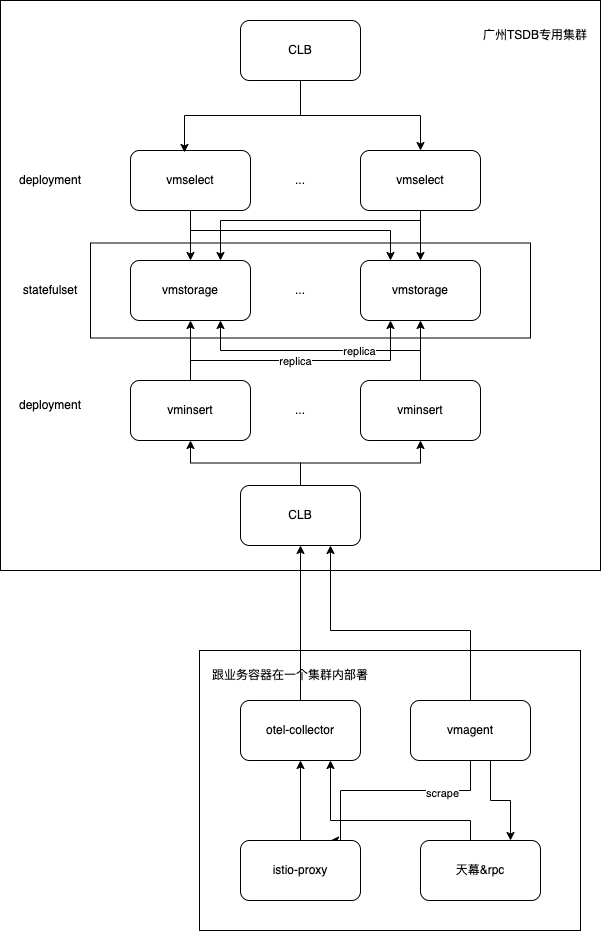

The diagram above was exported from draw.io. Its source (the exported page's mxGraphModel, read from the mxfile embedded in the PNG):
<mxGraphModel dx="1050" dy="665" grid="1" gridSize="10" guides="1" tooltips="1" connect="1" arrows="1" fold="1" page="1" pageScale="1" pageWidth="827" pageHeight="1169" math="0" shadow="0">
  <root>
    <mxCell id="0" />
    <mxCell id="1" parent="0" />
    <mxCell id="G0lFpCkbNMLWbfeOzLDd-76" value="" style="rounded=0;whiteSpace=wrap;html=1;" vertex="1" parent="1">
      <mxGeometry x="30" y="40" width="600" height="570" as="geometry" />
    </mxCell>
    <mxCell id="G0lFpCkbNMLWbfeOzLDd-71" value="" style="rounded=0;whiteSpace=wrap;html=1;" vertex="1" parent="1">
      <mxGeometry x="229" y="690" width="381" height="280" as="geometry" />
    </mxCell>
    <mxCell id="G0lFpCkbNMLWbfeOzLDd-22" value="" style="rounded=0;whiteSpace=wrap;html=1;" vertex="1" parent="1">
      <mxGeometry x="120" y="282.5" width="440" height="95" as="geometry" />
    </mxCell>
    <mxCell id="G0lFpCkbNMLWbfeOzLDd-11" value="" style="edgeStyle=orthogonalEdgeStyle;rounded=0;orthogonalLoop=1;jettySize=auto;html=1;" edge="1" parent="1" source="G0lFpCkbNMLWbfeOzLDd-1" target="G0lFpCkbNMLWbfeOzLDd-5">
      <mxGeometry relative="1" as="geometry" />
    </mxCell>
    <mxCell id="G0lFpCkbNMLWbfeOzLDd-13" style="edgeStyle=orthogonalEdgeStyle;rounded=0;orthogonalLoop=1;jettySize=auto;html=1;entryX=0.25;entryY=0;entryDx=0;entryDy=0;" edge="1" parent="1" source="G0lFpCkbNMLWbfeOzLDd-1" target="G0lFpCkbNMLWbfeOzLDd-6">
      <mxGeometry relative="1" as="geometry">
        <Array as="points">
          <mxPoint x="220" y="270" />
          <mxPoint x="420" y="270" />
        </Array>
      </mxGeometry>
    </mxCell>
    <mxCell id="G0lFpCkbNMLWbfeOzLDd-1" value="vmselect" style="rounded=1;whiteSpace=wrap;html=1;" vertex="1" parent="1">
      <mxGeometry x="160" y="190" width="120" height="60" as="geometry" />
    </mxCell>
    <mxCell id="G0lFpCkbNMLWbfeOzLDd-12" value="" style="edgeStyle=orthogonalEdgeStyle;rounded=0;orthogonalLoop=1;jettySize=auto;html=1;" edge="1" parent="1" source="G0lFpCkbNMLWbfeOzLDd-2" target="G0lFpCkbNMLWbfeOzLDd-6">
      <mxGeometry relative="1" as="geometry" />
    </mxCell>
    <mxCell id="G0lFpCkbNMLWbfeOzLDd-14" style="edgeStyle=orthogonalEdgeStyle;rounded=0;orthogonalLoop=1;jettySize=auto;html=1;entryX=0.75;entryY=0;entryDx=0;entryDy=0;" edge="1" parent="1" source="G0lFpCkbNMLWbfeOzLDd-2" target="G0lFpCkbNMLWbfeOzLDd-5">
      <mxGeometry relative="1" as="geometry">
        <Array as="points">
          <mxPoint x="450" y="260" />
          <mxPoint x="250" y="260" />
        </Array>
      </mxGeometry>
    </mxCell>
    <mxCell id="G0lFpCkbNMLWbfeOzLDd-2" value="vmselect" style="rounded=1;whiteSpace=wrap;html=1;" vertex="1" parent="1">
      <mxGeometry x="390" y="190" width="120" height="60" as="geometry" />
    </mxCell>
    <mxCell id="G0lFpCkbNMLWbfeOzLDd-4" value="..." style="text;html=1;align=center;verticalAlign=middle;whiteSpace=wrap;rounded=0;" vertex="1" parent="1">
      <mxGeometry x="300" y="205" width="60" height="30" as="geometry" />
    </mxCell>
    <mxCell id="G0lFpCkbNMLWbfeOzLDd-5" value="vmstorage" style="rounded=1;whiteSpace=wrap;html=1;" vertex="1" parent="1">
      <mxGeometry x="160" y="300" width="120" height="60" as="geometry" />
    </mxCell>
    <mxCell id="G0lFpCkbNMLWbfeOzLDd-6" value="vmstorage" style="rounded=1;whiteSpace=wrap;html=1;" vertex="1" parent="1">
      <mxGeometry x="390" y="300" width="120" height="60" as="geometry" />
    </mxCell>
    <mxCell id="G0lFpCkbNMLWbfeOzLDd-7" value="..." style="text;html=1;align=center;verticalAlign=middle;whiteSpace=wrap;rounded=0;" vertex="1" parent="1">
      <mxGeometry x="300" y="315" width="60" height="30" as="geometry" />
    </mxCell>
    <mxCell id="G0lFpCkbNMLWbfeOzLDd-15" value="" style="edgeStyle=orthogonalEdgeStyle;rounded=0;orthogonalLoop=1;jettySize=auto;html=1;" edge="1" parent="1" source="G0lFpCkbNMLWbfeOzLDd-8" target="G0lFpCkbNMLWbfeOzLDd-5">
      <mxGeometry relative="1" as="geometry" />
    </mxCell>
    <mxCell id="G0lFpCkbNMLWbfeOzLDd-17" style="edgeStyle=orthogonalEdgeStyle;rounded=0;orthogonalLoop=1;jettySize=auto;html=1;entryX=0.25;entryY=1;entryDx=0;entryDy=0;" edge="1" parent="1" source="G0lFpCkbNMLWbfeOzLDd-8" target="G0lFpCkbNMLWbfeOzLDd-6">
      <mxGeometry relative="1" as="geometry">
        <Array as="points">
          <mxPoint x="220" y="400" />
          <mxPoint x="420" y="400" />
        </Array>
      </mxGeometry>
    </mxCell>
    <mxCell id="G0lFpCkbNMLWbfeOzLDd-18" value="replica" style="edgeLabel;html=1;align=center;verticalAlign=middle;resizable=0;points=[];" vertex="1" connectable="0" parent="G0lFpCkbNMLWbfeOzLDd-17">
      <mxGeometry x="-0.0462" relative="1" as="geometry">
        <mxPoint as="offset" />
      </mxGeometry>
    </mxCell>
    <mxCell id="G0lFpCkbNMLWbfeOzLDd-8" value="vminsert" style="rounded=1;whiteSpace=wrap;html=1;" vertex="1" parent="1">
      <mxGeometry x="160" y="420" width="120" height="60" as="geometry" />
    </mxCell>
    <mxCell id="G0lFpCkbNMLWbfeOzLDd-19" value="" style="edgeStyle=orthogonalEdgeStyle;rounded=0;orthogonalLoop=1;jettySize=auto;html=1;" edge="1" parent="1" source="G0lFpCkbNMLWbfeOzLDd-9" target="G0lFpCkbNMLWbfeOzLDd-6">
      <mxGeometry relative="1" as="geometry" />
    </mxCell>
    <mxCell id="G0lFpCkbNMLWbfeOzLDd-20" style="edgeStyle=orthogonalEdgeStyle;rounded=0;orthogonalLoop=1;jettySize=auto;html=1;entryX=0.75;entryY=1;entryDx=0;entryDy=0;" edge="1" parent="1" source="G0lFpCkbNMLWbfeOzLDd-9" target="G0lFpCkbNMLWbfeOzLDd-5">
      <mxGeometry relative="1" as="geometry">
        <Array as="points">
          <mxPoint x="450" y="390" />
          <mxPoint x="250" y="390" />
        </Array>
      </mxGeometry>
    </mxCell>
    <mxCell id="G0lFpCkbNMLWbfeOzLDd-21" value="replica" style="edgeLabel;html=1;align=center;verticalAlign=middle;resizable=0;points=[];" vertex="1" connectable="0" parent="G0lFpCkbNMLWbfeOzLDd-20">
      <mxGeometry x="-0.2923" relative="1" as="geometry">
        <mxPoint as="offset" />
      </mxGeometry>
    </mxCell>
    <mxCell id="G0lFpCkbNMLWbfeOzLDd-9" value="vminsert" style="rounded=1;whiteSpace=wrap;html=1;" vertex="1" parent="1">
      <mxGeometry x="390" y="420" width="120" height="60" as="geometry" />
    </mxCell>
    <mxCell id="G0lFpCkbNMLWbfeOzLDd-10" value="..." style="text;html=1;align=center;verticalAlign=middle;whiteSpace=wrap;rounded=0;" vertex="1" parent="1">
      <mxGeometry x="300" y="435" width="60" height="30" as="geometry" />
    </mxCell>
    <mxCell id="G0lFpCkbNMLWbfeOzLDd-23" value="statefulset" style="text;html=1;align=center;verticalAlign=middle;whiteSpace=wrap;rounded=0;" vertex="1" parent="1">
      <mxGeometry x="40" y="315" width="80" height="30" as="geometry" />
    </mxCell>
    <mxCell id="G0lFpCkbNMLWbfeOzLDd-24" value="deployment" style="text;html=1;align=center;verticalAlign=middle;whiteSpace=wrap;rounded=0;" vertex="1" parent="1">
      <mxGeometry x="50" y="205" width="60" height="30" as="geometry" />
    </mxCell>
    <mxCell id="G0lFpCkbNMLWbfeOzLDd-25" value="deployment" style="text;html=1;align=center;verticalAlign=middle;whiteSpace=wrap;rounded=0;" vertex="1" parent="1">
      <mxGeometry x="50" y="430" width="60" height="30" as="geometry" />
    </mxCell>
    <mxCell id="G0lFpCkbNMLWbfeOzLDd-28" style="edgeStyle=orthogonalEdgeStyle;rounded=0;orthogonalLoop=1;jettySize=auto;html=1;entryX=0.5;entryY=0;entryDx=0;entryDy=0;" edge="1" parent="1" source="G0lFpCkbNMLWbfeOzLDd-26" target="G0lFpCkbNMLWbfeOzLDd-2">
      <mxGeometry relative="1" as="geometry" />
    </mxCell>
    <mxCell id="G0lFpCkbNMLWbfeOzLDd-26" value="CLB" style="rounded=1;whiteSpace=wrap;html=1;" vertex="1" parent="1">
      <mxGeometry x="270" y="60" width="120" height="60" as="geometry" />
    </mxCell>
    <mxCell id="G0lFpCkbNMLWbfeOzLDd-27" style="edgeStyle=orthogonalEdgeStyle;rounded=0;orthogonalLoop=1;jettySize=auto;html=1;entryX=0.45;entryY=0.033;entryDx=0;entryDy=0;entryPerimeter=0;" edge="1" parent="1" source="G0lFpCkbNMLWbfeOzLDd-26" target="G0lFpCkbNMLWbfeOzLDd-1">
      <mxGeometry relative="1" as="geometry" />
    </mxCell>
    <mxCell id="G0lFpCkbNMLWbfeOzLDd-30" style="edgeStyle=orthogonalEdgeStyle;rounded=0;orthogonalLoop=1;jettySize=auto;html=1;" edge="1" parent="1" source="G0lFpCkbNMLWbfeOzLDd-29" target="G0lFpCkbNMLWbfeOzLDd-8">
      <mxGeometry relative="1" as="geometry" />
    </mxCell>
    <mxCell id="G0lFpCkbNMLWbfeOzLDd-31" style="edgeStyle=orthogonalEdgeStyle;rounded=0;orthogonalLoop=1;jettySize=auto;html=1;entryX=0.5;entryY=1;entryDx=0;entryDy=0;" edge="1" parent="1" source="G0lFpCkbNMLWbfeOzLDd-29" target="G0lFpCkbNMLWbfeOzLDd-9">
      <mxGeometry relative="1" as="geometry" />
    </mxCell>
    <mxCell id="G0lFpCkbNMLWbfeOzLDd-29" value="CLB" style="rounded=1;whiteSpace=wrap;html=1;" vertex="1" parent="1">
      <mxGeometry x="270" y="525" width="120" height="60" as="geometry" />
    </mxCell>
    <mxCell id="G0lFpCkbNMLWbfeOzLDd-64" style="edgeStyle=orthogonalEdgeStyle;rounded=0;orthogonalLoop=1;jettySize=auto;html=1;entryX=0.5;entryY=1;entryDx=0;entryDy=0;" edge="1" parent="1" source="G0lFpCkbNMLWbfeOzLDd-32" target="G0lFpCkbNMLWbfeOzLDd-29">
      <mxGeometry relative="1" as="geometry" />
    </mxCell>
    <mxCell id="G0lFpCkbNMLWbfeOzLDd-32" value="otel-collector" style="rounded=1;whiteSpace=wrap;html=1;" vertex="1" parent="1">
      <mxGeometry x="270" y="740" width="120" height="60" as="geometry" />
    </mxCell>
    <mxCell id="G0lFpCkbNMLWbfeOzLDd-65" style="edgeStyle=orthogonalEdgeStyle;rounded=0;orthogonalLoop=1;jettySize=auto;html=1;entryX=0.75;entryY=1;entryDx=0;entryDy=0;" edge="1" parent="1" source="G0lFpCkbNMLWbfeOzLDd-63" target="G0lFpCkbNMLWbfeOzLDd-29">
      <mxGeometry relative="1" as="geometry">
        <Array as="points">
          <mxPoint x="500" y="670" />
          <mxPoint x="360" y="670" />
        </Array>
      </mxGeometry>
    </mxCell>
    <mxCell id="G0lFpCkbNMLWbfeOzLDd-73" style="edgeStyle=orthogonalEdgeStyle;rounded=0;orthogonalLoop=1;jettySize=auto;html=1;entryX=0.75;entryY=0;entryDx=0;entryDy=0;" edge="1" parent="1" source="G0lFpCkbNMLWbfeOzLDd-63" target="G0lFpCkbNMLWbfeOzLDd-67">
      <mxGeometry relative="1" as="geometry">
        <Array as="points">
          <mxPoint x="500" y="830" />
          <mxPoint x="370" y="830" />
          <mxPoint x="370" y="880" />
        </Array>
      </mxGeometry>
    </mxCell>
    <mxCell id="G0lFpCkbNMLWbfeOzLDd-75" value="scrape" style="edgeLabel;html=1;align=center;verticalAlign=middle;resizable=0;points=[];" vertex="1" connectable="0" parent="G0lFpCkbNMLWbfeOzLDd-73">
      <mxGeometry x="-0.4636" y="2" relative="1" as="geometry">
        <mxPoint as="offset" />
      </mxGeometry>
    </mxCell>
    <mxCell id="G0lFpCkbNMLWbfeOzLDd-74" style="edgeStyle=orthogonalEdgeStyle;rounded=0;orthogonalLoop=1;jettySize=auto;html=1;entryX=0.75;entryY=0;entryDx=0;entryDy=0;" edge="1" parent="1" source="G0lFpCkbNMLWbfeOzLDd-63" target="G0lFpCkbNMLWbfeOzLDd-68">
      <mxGeometry relative="1" as="geometry">
        <Array as="points">
          <mxPoint x="520" y="840" />
          <mxPoint x="540" y="840" />
        </Array>
      </mxGeometry>
    </mxCell>
    <mxCell id="G0lFpCkbNMLWbfeOzLDd-63" value="vmagent" style="rounded=1;whiteSpace=wrap;html=1;" vertex="1" parent="1">
      <mxGeometry x="440" y="740" width="120" height="60" as="geometry" />
    </mxCell>
    <mxCell id="G0lFpCkbNMLWbfeOzLDd-69" value="" style="edgeStyle=orthogonalEdgeStyle;rounded=0;orthogonalLoop=1;jettySize=auto;html=1;" edge="1" parent="1" source="G0lFpCkbNMLWbfeOzLDd-67" target="G0lFpCkbNMLWbfeOzLDd-32">
      <mxGeometry relative="1" as="geometry" />
    </mxCell>
    <mxCell id="G0lFpCkbNMLWbfeOzLDd-67" value="istio-proxy" style="rounded=1;whiteSpace=wrap;html=1;" vertex="1" parent="1">
      <mxGeometry x="270" y="880" width="120" height="60" as="geometry" />
    </mxCell>
    <mxCell id="G0lFpCkbNMLWbfeOzLDd-70" style="edgeStyle=orthogonalEdgeStyle;rounded=0;orthogonalLoop=1;jettySize=auto;html=1;entryX=0.75;entryY=1;entryDx=0;entryDy=0;" edge="1" parent="1" source="G0lFpCkbNMLWbfeOzLDd-68" target="G0lFpCkbNMLWbfeOzLDd-32">
      <mxGeometry relative="1" as="geometry">
        <Array as="points">
          <mxPoint x="500" y="860" />
          <mxPoint x="360" y="860" />
        </Array>
      </mxGeometry>
    </mxCell>
    <mxCell id="G0lFpCkbNMLWbfeOzLDd-68" value="天幕&amp;amp;rpc" style="rounded=1;whiteSpace=wrap;html=1;" vertex="1" parent="1">
      <mxGeometry x="450" y="880" width="120" height="60" as="geometry" />
    </mxCell>
    <mxCell id="G0lFpCkbNMLWbfeOzLDd-72" value="跟业务容器在一个集群内部署" style="text;html=1;align=center;verticalAlign=middle;whiteSpace=wrap;rounded=0;" vertex="1" parent="1">
      <mxGeometry x="240" y="700" width="160" height="30" as="geometry" />
    </mxCell>
    <mxCell id="G0lFpCkbNMLWbfeOzLDd-77" value="广州TSDB专用集群" style="text;html=1;align=center;verticalAlign=middle;whiteSpace=wrap;rounded=0;" vertex="1" parent="1">
      <mxGeometry x="510" y="60" width="110" height="30" as="geometry" />
    </mxCell>
  </root>
</mxGraphModel>